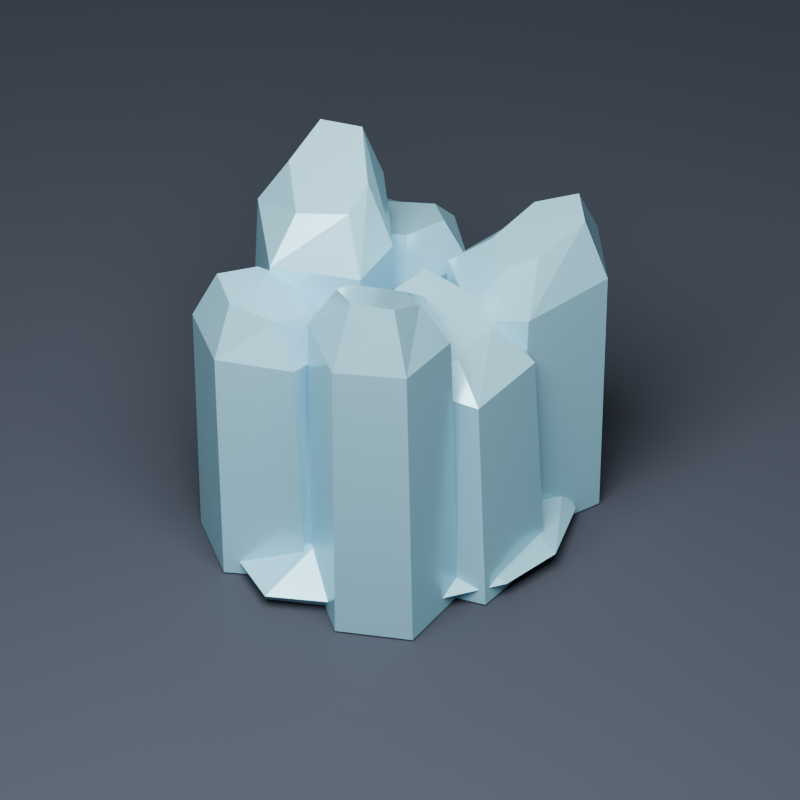 # Source: ice_crystals.blend  (saved by Blender 4.4.30; exported with 4.5.12 LTS)
import bpy
from mathutils import Matrix  # noqa: F401  (used for matrix-valued properties, if any)

bpy.ops.wm.read_factory_settings(use_empty=True)
scene = bpy.context.scene
scene.name = 'Scene'

# ---- collections
col_collection = bpy.data.collections.new('Collection'); scene.collection.children.link(col_collection)

# ---- materials (node trees are filled in below, after node groups)
mat_ice = bpy.data.materials.new('Ice')
mat_ice.diffuse_color = (0.38, 0.78, 0.94, 1.0)
mat_card_placeholder = bpy.data.materials.new('Card placeholder')
mat_card_placeholder.diffuse_color = (0.12, 0.07, 0.035, 1.0)
mat_floor = bpy.data.materials.new('Floor')
mat_floor.diffuse_color = (0.055, 0.065, 0.085, 1.0)

# ---- material node trees
mat_ice.use_nodes = True; mat_ice.node_tree.nodes.clear()
_N = mat_ice.node_tree.nodes; _L = mat_ice.node_tree.links
n0 = _N.new('ShaderNodeBsdfPrincipled'); n0.name = 'Principled BSDF'; n0.location = (10, 300)
n0.inputs[0].default_value = (0.38, 0.78, 0.94, 1.0)
n0.inputs[1].default_value = 0.25
n0.inputs[2].default_value = 0.22
n1 = _N.new('ShaderNodeOutputMaterial'); n1.name = 'Material Output'; n1.location = (300, 300)
_L.new(n0.outputs[0], n1.inputs[0])
n1.is_active_output = True

# ---- world
world_world = bpy.data.worlds.new('World'); scene.world = world_world
world_world.use_nodes = True; world_world.node_tree.nodes.clear()
_N = world_world.node_tree.nodes; _L = world_world.node_tree.links
n0 = _N.new('ShaderNodeOutputWorld'); n0.name = 'World Output'; n0.location = (300, 300)
n1 = _N.new('ShaderNodeBackground'); n1.name = 'Background'; n1.location = (10, 300)
n1.inputs[0].default_value = (0.05088, 0.05088, 0.05088, 1.0)
_L.new(n1.outputs[0], n0.inputs[0])
n0.is_active_output = True
world_world.color = (0.22, 0.22, 0.22)
world_world.sun_shadow_jitter_overblur = 0.0

# ---- cameras
cam_camera_001 = bpy.data.cameras.new('Camera.001')
cam_camera_001.type = 'ORTHO'
cam_camera_001.ortho_scale = 1.8

# ---- lights
light_area = bpy.data.lights.new('Area', 'AREA')
light_area.energy = 450.0
light_area.size = 3.0
light_area.size_y = 1.0

# ---- meshes
me_broadfacetedcrystal = bpy.data.meshes.new('BroadFacetedCrystal')
me_broadfacetedcrystal.from_pydata([(-0.15, -0.07, 0.0), (-0.065, -0.13, 0.0), (0.11, -0.11, 0.0), (0.155, 0.025, 0.0), (0.045, 0.125, 0.0), (-0.12, 0.1, 0.0), (-0.126, -0.0792, 0.77), (-0.0444, -0.1368, 0.787), (0.1236, -0.1176, 0.822), (0.1668, 0.012, 0.831), (0.0612, 0.108, 0.809), (-0.0972, 0.084, 0.776), (-0.049, -0.0572, 0.8926), (-0.0014, -0.0908, 0.9374), (0.0966, -0.0796, 1.004), (0.1218, -0.004, 0.9975), (0.0602, 0.052, 0.9355), (-0.0322, 0.038, 0.874)], [], [(5, 4, 3, 2, 1, 0), (0, 1, 7, 6), (1, 2, 8, 7), (2, 3, 9, 8), (3, 4, 10, 9), (4, 5, 11, 10), (5, 0, 6, 11), (6, 7, 13, 12), (7, 8, 14, 13), (8, 9, 15, 14), (9, 10, 16, 15), (10, 11, 17, 16), (11, 6, 12, 17), (12, 13, 14, 15, 16, 17)])
me_broadfacetedcrystal.materials.append(mat_ice)
me_broadfacetedcrystal.update()
me_cylinder_005 = bpy.data.meshes.new('Cylinder.005')
me_cylinder_005.from_pydata([(-0.05183, 0.4287, 0.0), (0.1185, 0.3769, 1.351e-08), (0.264, 0.2407, 5.18e-08), (0.3612, 0.1078, 9.009e-08), (0.3954, -0.001059, 1.216e-07), (0.2672, 0.04098, 0.2503), (0.3612, -0.1307, 1.577e-07), (0.2642, -0.2748, 1.982e-07), (0.1217, -0.3912, 2.32e-07), (0.2019, -0.1672, 0.2503), (-0.04128, -0.4753, 2.545e-07), (-0.2676, -0.3488, 0.0003235), (0.01869, -0.2417, 0.2496), (-0.4322, -0.05465, 0.0002721), (-0.3632, 0.1866, 0.0004481), (-0.1657, -0.09183, 0.2507), (-0.2124, 0.3729, 1.577e-08), (-0.004018, 0.2392, 0.2514), (0.1307, 0.4481, 0.09132), (0.3408, 0.1886, 0.142), (0.4408, 0.0261, 0.08458), (0.4104, -0.1249, 0.07754), (0.2555, -0.3494, 0.07423), (-0.2678, -0.3759, 0.07105), (-0.4194, -0.1332, 0.07175), (-0.4408, 0.05995, 0.07798), (-0.1895, 0.3893, 0.1349), (0.3765, 0.1907, 0.0696), (-0.02432, -0.5, 0.06765), (-0.2535, 0.4182, 0.07443), (-0.03909, 0.5, 0.08774)], [], [(17, 18, 30), (5, 20, 19), (9, 22, 21), (23, 15, 24), (24, 15, 25), (26, 17, 30), (26, 30, 29), (12, 23, 28), (22, 12, 28), (2, 27, 3), (7, 22, 8), (25, 14, 13), (19, 18, 17, 5), (29, 16, 14), (21, 20, 5, 9), (17, 26, 25, 15), (22, 9, 12), (23, 12, 15), (9, 5, 17, 15, 12), (18, 1, 0, 30), (25, 26, 29), (27, 19, 20), (18, 19, 27), (27, 2, 1, 18), (20, 4, 3, 27), (21, 6, 4, 20), (22, 7, 6, 21), (28, 10, 8, 22), (23, 11, 10, 28), (24, 13, 11, 23), (0, 16, 29, 30), (24, 25, 13), (25, 29, 14)])
me_cylinder_005.polygons.foreach_set('use_smooth', [True] * 33)
_k = set([(0, 30), (1, 18), (2, 27), (3, 27), (4, 20), (5, 9), (5, 17), (5, 19), (5, 20), (6, 21), (7, 22), (8, 22), (9, 12), (9, 21), (9, 22), (10, 28), (11, 23), (12, 15), (12, 22), (12, 23), (12, 28), (13, 24), (13, 25), (14, 25), (14, 29), (15, 17), (15, 23), (15, 24), (15, 25), (16, 29), (17, 18), (17, 26), (17, 30), (18, 19), (18, 27), (18, 30), (19, 20), (19, 27), (20, 21), (20, 27), (21, 22), (22, 28), (23, 24), (23, 28), (24, 25), (25, 26), (25, 29), (26, 29), (26, 30), (29, 30)])
me_cylinder_005.attributes.new('sharp_edge', 'BOOLEAN', 'EDGE').data.foreach_set('value', [ (min(e.vertices), max(e.vertices)) in _k for e in me_cylinder_005.edges])
_uv = me_cylinder_005.uv_layers.new(name='UVMap')
_uv.uv.foreach_set('vector', [0.9739, 1.0, 0.9375, 0.3961, 1.0, 0.386, 0.7884, 1.0, 0.75, 0.4025, 0.8355, 0.6569, 0.6253, 1.0, 0.6018, 0.3468, 0.6875, 0.3747, 0.4081, 0.3439, 0.3003, 1.0, 0.3125, 0.3537, 0.3125, 0.3537, 0.3003, 1.0, 0.2293, 0.3756, 0.07225, 0.6569, 0.03206, 1.0, 0.0, 0.386, 0.07225, 0.6569, 0.0, 0.386, 0.07753, 0.3402, 0.489, 0.9962, 0.4081, 0.3439, 0.5, 0.3402, 0.6018, 0.3468, 0.489, 0.9962, 0.5, 0.3402, 0.875, 0.0, 0.8316, 0.3402, 0.8125, 0.0, 0.625, 0.0, 0.6018, 0.3468, 0.5625, 0.0, 0.2293, 0.3756, 0.1477, 0.0, 0.2693, 0.0, 0.8355, 0.6569, 0.9375, 0.3961, 0.9739, 1.0, 0.7884, 1.0, 0.07753, 0.3402, 0.0625, 0.0, 0.1477, 0.0, 0.6875, 0.3747, 0.75, 0.4025, 0.7884, 1.0, 0.6253, 1.0, 0.03206, 1.0, 0.07225, 0.6569, 0.2293, 0.3756, 0.3003, 1.0, 0.6018, 0.3468, 0.6253, 1.0, 0.489, 0.9962, 0.4081, 0.3439, 0.489, 0.9962, 0.3003, 1.0, 0.7974, 0.2254, 0.9109, 0.6071, 0.4764, 0.9006, 0.1434, 0.3876, 0.483, 0.08947, 0.9375, 0.3961, 0.9375, 0.0, 1.0, 0.0, 1.0, 0.386, 0.2293, 0.3756, 0.07225, 0.6569, 0.07753, 0.3402, 0.8316, 0.3402, 0.8355, 0.6569, 0.75, 0.4025, 0.9375, 0.3961, 0.8355, 0.6569, 0.8316, 0.3402, 0.8316, 0.3402, 0.875, 0.0, 0.9375, 0.0, 0.9375, 0.3961, 0.75, 0.4025, 0.75, 0.0, 0.8125, 0.0, 0.8316, 0.3402, 0.6875, 0.3747, 0.6875, 0.0, 0.75, 0.0, 0.75, 0.4025, 0.6018, 0.3468, 0.625, 0.0, 0.6875, 0.0, 0.6875, 0.3747, 0.5, 0.3402, 0.5, 0.0, 0.5625, 0.0, 0.6018, 0.3468, 0.4081, 0.3439, 0.4066, 0.0, 0.5, 0.0, 0.5, 0.3402, 0.3125, 0.3537, 0.2693, 0.0, 0.4066, 0.0, 0.4081, 0.3439, 0.0, 0.0, 0.0625, 0.0, 0.07753, 0.3402, 0.0, 0.386, 0.3125, 0.3537, 0.2293, 0.3756, 0.2693, 0.0, 0.2293, 0.3756, 0.07753, 0.3402, 0.1477, 0.0])
me_cylinder_005.materials.append(mat_ice)
me_cylinder_005.update()
me_cylinder_005.normals_split_custom_set([tuple(v) for v in zip(*[iter([0.1477, 0.5399, 0.8286, 0.1477, 0.5399, 0.8286, 0.1477, 0.5399, 0.8286, 0.6879, 0.1744, 0.7045, 0.6879, 0.1744, 0.7045, 0.6879, 0.1744, 0.7045, 0.6241, -0.4403, 0.6455, 0.6241, -0.4403, 0.6455, 0.6241, -0.4403, 0.6455, -0.5104, -0.321, 0.7978, -0.5104, -0.321, 0.7978, -0.5104, -0.321, 0.7978, -0.5644, -0.08889, 0.8207, -0.5644, -0.08889, 0.8207, -0.5644, -0.08889, 0.8207, -0.1144, 0.517, 0.8483, -0.1144, 0.517, 0.8483, -0.1144, 0.517, 0.8483, -0.3051, 0.693, 0.6532, -0.3051, 0.693, 0.6532, -0.3051, 0.693, 0.6532, -0.2575, -0.5274, 0.8096, -0.2575, -0.5274, 0.8096, -0.2575, -0.5274, 0.8096, 0.2958, -0.5825, 0.7571, 0.2958, -0.5825, 0.7571, 0.2958, -0.5825, 0.7571, 0.6054, 0.4431, -0.6612, 0.6054, 0.4431, -0.6612, 0.6054, 0.4431, -0.6612, 0.5172, -0.6337, -0.5753, 0.5172, -0.6337, -0.5753, 0.5172, -0.6337, -0.5753, -0.8558, 0.245, -0.4555, -0.8558, 0.245, -0.4555, -0.8558, 0.245, -0.4555, 0.3297, 0.4374, 0.8366, 0.3297, 0.4374, 0.8366, 0.3297, 0.4374, 0.8366, 0.3297, 0.4374, 0.8366, -0.6044, 0.4877, -0.63, -0.6044, 0.4877, -0.63, -0.6044, 0.4877, -0.63, 0.6587, -0.1898, 0.728, 0.6587, -0.1898, 0.728, 0.6587, -0.1898, 0.728, 0.6587, -0.1898, 0.728, -0.4291, 0.1912, 0.8828, -0.4291, 0.1912, 0.8828, -0.4291, 0.1912, 0.8828, -0.4291, 0.1912, 0.8828, 0.2545, -0.6322, 0.7318, 0.2545, -0.6322, 0.7318, 0.2545, -0.6322, 0.7318, -0.3329, -0.4156, 0.8464, -0.3329, -0.4156, 0.8464, -0.3329, -0.4156, 0.8464, 0.001162, -0.003016, 1.0, 0.001162, -0.003016, 1.0, 0.001162, -0.003016, 1.0, 0.001162, -0.003016, 1.0, 0.001162, -0.003016, 1.0, 0.2337, 0.7447, -0.6251, 0.2337, 0.7447, -0.6251, 0.2337, 0.7447, -0.6251, 0.2337, 0.7447, -0.6251, -0.5763, 0.3088, 0.7566, -0.5763, 0.3088, 0.7566, -0.5763, 0.3088, 0.7566, 0.8312, 0.3625, 0.4215, 0.8312, 0.3625, 0.4215, 0.8312, 0.3625, 0.4215, 0.6897, 0.6287, 0.3593, 0.6897, 0.6287, 0.3593, 0.6897, 0.6287, 0.3593, 0.5847, 0.6109, -0.5339, 0.5847, 0.6109, -0.5339, 0.5847, 0.6109, -0.5339, 0.5847, 0.6109, -0.5339, 0.8171, 0.2659, -0.5115, 0.8171, 0.2659, -0.5115, 0.8171, 0.2659, -0.5115, 0.8171, 0.2659, -0.5115, 0.8647, -0.1871, -0.4662, 0.8647, -0.1871, -0.4662, 0.8647, -0.1871, -0.4662, 0.8647, -0.1871, -0.4662, 0.7476, -0.5071, -0.4289, 0.7476, -0.5071, -0.4289, 0.7476, -0.5071, -0.4289, 0.7476, -0.5071, -0.4289, 0.4398, -0.8191, -0.3683, 0.4398, -0.8191, -0.3683, 0.4398, -0.8191, -0.3683, 0.4398, -0.8191, -0.3683, -0.4558, -0.8504, -0.263, -0.4558, -0.8504, -0.263, -0.4558, -0.8504, -0.263, -0.4558, -0.8504, -0.263, -0.8253, -0.4858, -0.288, -0.8253, -0.4858, -0.288, -0.8253, -0.4858, -0.288, -0.8253, -0.4858, -0.288, -0.2587, 0.7624, -0.5931, -0.2587, 0.7624, -0.5931, -0.2587, 0.7624, -0.5931, -0.2587, 0.7624, -0.5931, -0.9922, -0.1116, 0.05533, -0.9922, -0.1116, 0.05533, -0.9922, -0.1116, 0.05533, -0.8792, 0.4583, -0.1303, -0.8792, 0.4583, -0.1303, -0.8792, 0.4583, -0.1303])] * 3)])
me_broadfacetedcrystal_001 = bpy.data.meshes.new('BroadFacetedCrystal.001')
me_broadfacetedcrystal_001.from_pydata([(-0.15, -0.07, 0.0), (-0.065, -0.13, 0.0), (0.11, -0.11, 0.0), (0.155, 0.025, 0.0), (0.045, 0.125, 0.0), (-0.12, 0.1, 0.0), (-0.126, -0.0792, 0.77), (-0.0444, -0.1368, 0.787), (0.1236, -0.1176, 0.822), (0.1668, 0.012, 0.831), (0.0612, 0.108, 0.809), (-0.0972, 0.084, 0.776), (-0.049, -0.0572, 0.8926), (-0.0014, -0.0908, 0.9374), (0.0966, -0.0796, 1.004), (0.1218, -0.004, 0.9975), (0.0602, 0.052, 0.9355), (-0.0322, 0.038, 0.874)], [], [(5, 4, 3, 2, 1, 0), (0, 1, 7, 6), (1, 2, 8, 7), (2, 3, 9, 8), (3, 4, 10, 9), (4, 5, 11, 10), (5, 0, 6, 11), (6, 7, 13, 12), (7, 8, 14, 13), (8, 9, 15, 14), (9, 10, 16, 15), (10, 11, 17, 16), (11, 6, 12, 17), (12, 13, 14, 15, 16, 17)])
me_broadfacetedcrystal_001.materials.append(mat_ice)
me_broadfacetedcrystal_001.update()
me_broadfacetedcrystal_002 = bpy.data.meshes.new('BroadFacetedCrystal.002')
me_broadfacetedcrystal_002.from_pydata([(-0.15, -0.07, 0.0), (-0.065, -0.13, 0.0), (0.11, -0.11, 0.0), (0.155, 0.025, 0.0), (0.045, 0.125, 0.0), (-0.12, 0.1, 0.0), (-0.126, -0.0792, 0.77), (-0.0444, -0.1368, 0.787), (0.1236, -0.1176, 0.822), (0.1668, 0.012, 0.831), (0.0612, 0.108, 0.809), (-0.0972, 0.084, 0.776), (-0.049, -0.0572, 0.8926), (-0.0014, -0.0908, 0.9374), (0.0966, -0.0796, 1.004), (0.1218, -0.004, 0.9975), (0.0602, 0.052, 0.9355), (-0.0322, 0.038, 0.874)], [], [(5, 4, 3, 2, 1, 0), (0, 1, 7, 6), (1, 2, 8, 7), (2, 3, 9, 8), (3, 4, 10, 9), (4, 5, 11, 10), (5, 0, 6, 11), (6, 7, 13, 12), (7, 8, 14, 13), (8, 9, 15, 14), (9, 10, 16, 15), (10, 11, 17, 16), (11, 6, 12, 17), (12, 13, 14, 15, 16, 17)])
me_broadfacetedcrystal_002.materials.append(mat_ice)
me_broadfacetedcrystal_002.update()
me_broadfacetedcrystal_003 = bpy.data.meshes.new('BroadFacetedCrystal.003')
me_broadfacetedcrystal_003.from_pydata([(-0.15, -0.07, 0.0), (-0.065, -0.13, 0.0), (0.11, -0.11, 0.0), (0.155, 0.025, 0.0), (0.045, 0.125, 0.0), (-0.12, 0.1, 0.0), (-0.126, -0.0792, 0.77), (-0.0444, -0.1368, 0.787), (0.1236, -0.1176, 0.822), (0.1668, 0.012, 0.831), (0.0612, 0.108, 0.809), (-0.0972, 0.084, 0.776), (-0.049, -0.0572, 0.8926), (-0.0014, -0.0908, 0.9374), (0.0966, -0.0796, 1.004), (0.1218, -0.004, 0.9975), (0.0602, 0.052, 0.9355), (-0.0322, 0.038, 0.874)], [], [(5, 4, 3, 2, 1, 0), (0, 1, 7, 6), (1, 2, 8, 7), (2, 3, 9, 8), (3, 4, 10, 9), (4, 5, 11, 10), (5, 0, 6, 11), (6, 7, 13, 12), (7, 8, 14, 13), (8, 9, 15, 14), (9, 10, 16, 15), (10, 11, 17, 16), (11, 6, 12, 17), (12, 13, 14, 15, 16, 17)])
me_broadfacetedcrystal_003.materials.append(mat_ice)
me_broadfacetedcrystal_003.update()
me_broadfacetedcrystal_004 = bpy.data.meshes.new('BroadFacetedCrystal.004')
me_broadfacetedcrystal_004.from_pydata([(-0.15, -0.07, 0.0), (-0.065, -0.13, 0.0), (0.11, -0.11, 0.0), (0.155, 0.025, 0.0), (0.045, 0.125, 0.0), (-0.12, 0.1, 0.0), (-0.126, -0.0792, 0.77), (-0.0444, -0.1368, 0.787), (0.1236, -0.1176, 0.822), (0.1668, 0.012, 0.831), (0.0612, 0.108, 0.809), (-0.0972, 0.084, 0.776), (-0.049, -0.0572, 0.8926), (-0.0014, -0.0908, 0.9374), (0.0966, -0.0796, 1.004), (0.1218, -0.004, 0.9975), (0.0602, 0.052, 0.9355), (-0.0322, 0.038, 0.874)], [], [(5, 4, 3, 2, 1, 0), (0, 1, 7, 6), (1, 2, 8, 7), (2, 3, 9, 8), (3, 4, 10, 9), (4, 5, 11, 10), (5, 0, 6, 11), (6, 7, 13, 12), (7, 8, 14, 13), (8, 9, 15, 14), (9, 10, 16, 15), (10, 11, 17, 16), (11, 6, 12, 17), (12, 13, 14, 15, 16, 17)])
me_broadfacetedcrystal_004.materials.append(mat_ice)
me_broadfacetedcrystal_004.update()
me_broadfacetedcrystal_005 = bpy.data.meshes.new('BroadFacetedCrystal.005')
me_broadfacetedcrystal_005.from_pydata([(-0.15, -0.07, 0.0), (-0.065, -0.13, 0.0), (0.11, -0.11, 0.0), (0.155, 0.025, 0.0), (0.045, 0.125, 0.0), (-0.12, 0.1, 0.0), (-0.126, -0.0792, 0.77), (-0.0444, -0.1368, 0.787), (0.1236, -0.1176, 0.822), (0.1668, 0.012, 0.831), (0.0612, 0.108, 0.809), (-0.0972, 0.084, 0.776), (-0.049, -0.0572, 0.8926), (-0.0014, -0.0908, 0.9374), (0.0966, -0.0796, 1.004), (0.1218, -0.004, 0.9975), (0.0602, 0.052, 0.9355), (-0.0322, 0.038, 0.874)], [], [(5, 4, 3, 2, 1, 0), (0, 1, 7, 6), (1, 2, 8, 7), (2, 3, 9, 8), (3, 4, 10, 9), (4, 5, 11, 10), (5, 0, 6, 11), (6, 7, 13, 12), (7, 8, 14, 13), (8, 9, 15, 14), (9, 10, 16, 15), (10, 11, 17, 16), (11, 6, 12, 17), (12, 13, 14, 15, 16, 17)])
me_broadfacetedcrystal_005.materials.append(mat_ice)
me_broadfacetedcrystal_005.update()
me_broadfacetedcrystal_006 = bpy.data.meshes.new('BroadFacetedCrystal.006')
me_broadfacetedcrystal_006.from_pydata([(-0.15, -0.07, 0.0), (-0.065, -0.13, 0.0), (0.11, -0.11, 0.0), (0.155, 0.025, 0.0), (0.045, 0.125, 0.0), (-0.12, 0.1, 0.0), (-0.126, -0.0792, 0.77), (-0.0444, -0.1368, 0.787), (0.1236, -0.1176, 0.822), (0.1668, 0.012, 0.831), (0.0612, 0.108, 0.809), (-0.0972, 0.084, 0.776), (-0.049, -0.0572, 0.8926), (-0.0014, -0.0908, 0.9374), (0.0966, -0.0796, 1.004), (0.1218, -0.004, 0.9975), (0.0602, 0.052, 0.9355), (-0.0322, 0.038, 0.874)], [], [(5, 4, 3, 2, 1, 0), (0, 1, 7, 6), (1, 2, 8, 7), (2, 3, 9, 8), (3, 4, 10, 9), (4, 5, 11, 10), (5, 0, 6, 11), (6, 7, 13, 12), (7, 8, 14, 13), (8, 9, 15, 14), (9, 10, 16, 15), (10, 11, 17, 16), (11, 6, 12, 17), (12, 13, 14, 15, 16, 17)])
me_broadfacetedcrystal_006.materials.append(mat_ice)
me_broadfacetedcrystal_006.update()
me_cube_001 = bpy.data.meshes.new('Cube.001')
me_cube_001.from_pydata([(-0.5, -0.5, -0.5), (-0.5, -0.5, 0.5), (-0.5, 0.5, -0.5), (-0.5, 0.5, 0.5), (0.5, -0.5, -0.5), (0.5, -0.5, 0.5), (0.5, 0.5, -0.5), (0.5, 0.5, 0.5)], [], [(0, 1, 3, 2), (2, 3, 7, 6), (6, 7, 5, 4), (4, 5, 1, 0), (2, 6, 4, 0), (7, 3, 1, 5)])
_uv = me_cube_001.uv_layers.new(name='UVMap')
_uv.uv.foreach_set('vector', [0.375, 0.0, 0.625, 0.0, 0.625, 0.25, 0.375, 0.25, 0.375, 0.25, 0.625, 0.25, 0.625, 0.5, 0.375, 0.5, 0.375, 0.5, 0.625, 0.5, 0.625, 0.75, 0.375, 0.75, 0.375, 0.75, 0.625, 0.75, 0.625, 1.0, 0.375, 1.0, 0.125, 0.5, 0.375, 0.5, 0.375, 0.75, 0.125, 0.75, 0.625, 0.5, 0.875, 0.5, 0.875, 0.75, 0.625, 0.75])
me_cube_001.materials.append(mat_card_placeholder)
me_cube_001.update()
me_plane = bpy.data.meshes.new('Plane')
me_plane.from_pydata([(-100.0, -100.0, 0.0), (100.0, -100.0, 0.0), (-100.0, 100.0, 0.0), (100.0, 100.0, 0.0)], [], [(0, 1, 3, 2)])
_uv = me_plane.uv_layers.new(name='UVMap')
_uv.uv.foreach_set('vector', [0.0, 0.0, 1.0, 0.0, 1.0, 1.0, 0.0, 1.0])
me_plane.materials.append(mat_floor)
me_plane.update()

# ---- objects
ob_crystal = bpy.data.objects.new('Crystal', me_broadfacetedcrystal)
ob_groundice01 = bpy.data.objects.new('GroundIce01', me_cylinder_005)
ob_crystal_001 = bpy.data.objects.new('Crystal.001', me_broadfacetedcrystal_001)
ob_crystal_002 = bpy.data.objects.new('Crystal.002', me_broadfacetedcrystal_002)
ob_crystal_003 = bpy.data.objects.new('Crystal.003', me_broadfacetedcrystal_003)
ob_crystal_004 = bpy.data.objects.new('Crystal.004', me_broadfacetedcrystal_004)
ob_crystal_005 = bpy.data.objects.new('Crystal.005', me_broadfacetedcrystal_005)
ob_crystal_006 = bpy.data.objects.new('Crystal.006', me_broadfacetedcrystal_006)
ob_cube = bpy.data.objects.new('Cube', me_cube_001)
ob_plane = bpy.data.objects.new('Plane', me_plane)
ob_camera = bpy.data.objects.new('Camera', cam_camera_001)
ob_area = bpy.data.objects.new('Area', light_area)

# ---- transforms, parenting, visibility, modifiers, constraints
ob_crystal.location = (0.0, 0.0, 0.0)
ob_crystal.hide_render = True
ob_groundice01.location = (0.0, 0.0, 0.0)
ob_groundice01.scale = (0.95, 0.95, 0.5)
ob_groundice01.color = (0.8, 0.8, 0.8, 1.0)
ob_crystal_001.location = (-0.19, 0.22, 0.0)
ob_crystal_001.scale = (1.25, 1.25, 0.67)
ob_crystal_002.location = (0.18, 0.2, 0.0)
ob_crystal_002.rotation_euler = (0.0, 0.0, 1.1)
ob_crystal_002.scale = (1.25, 1.25, 0.82)
ob_crystal_003.location = (-0.21, -0.03, 0.0)
ob_crystal_003.rotation_euler = (0.0, 0.0, 2.2)
ob_crystal_003.scale = (1.25, 1.25, 0.92)
ob_crystal_004.location = (0.2, -0.07, 0.0)
ob_crystal_004.rotation_euler = (0.0, 0.0, 3.3)
ob_crystal_004.scale = (1.25, 1.25, 0.72)
ob_crystal_005.location = (-0.14, -0.24, 0.0)
ob_crystal_005.rotation_euler = (0.0, 0.0, 4.4)
ob_crystal_005.scale = (1.25, 1.25, 0.76)
ob_crystal_006.location = (0.15, -0.25, 0.0)
ob_crystal_006.rotation_euler = (0.0, 0.0, 5.5)
ob_crystal_006.scale = (1.25, 1.25, 0.96)
ob_cube.location = (0.0, 0.0, 0.018)
ob_cube.scale = (0.411, 0.595, 0.012)
ob_plane.location = (0.0, 0.0, -0.005)
ob_camera.location = (1.5, -2.0, 2.5)
ob_camera.rotation_euler = (0.8491, 2.412e-08, 0.6435)
ob_area.location = (1.0, -2.0, 4.0)

# ---- collection membership
col_collection.objects.link(ob_crystal)
col_collection.objects.link(ob_groundice01)
col_collection.objects.link(ob_crystal_001)
col_collection.objects.link(ob_crystal_002)
col_collection.objects.link(ob_crystal_003)
col_collection.objects.link(ob_crystal_004)
col_collection.objects.link(ob_crystal_005)
col_collection.objects.link(ob_crystal_006)
col_collection.objects.link(ob_cube)
col_collection.objects.link(ob_plane)
col_collection.objects.link(ob_camera)
col_collection.objects.link(ob_area)

# ---- scene / render settings (as saved in the file)
scene.camera = ob_camera
scene.frame_start = 1; scene.frame_end = 250; scene.frame_set(1)
scene.render.engine = 'CYCLES'
scene.render.resolution_x = 640
scene.render.resolution_y = 640
scene.cycles.samples = 24
bpy.context.view_layer.update()
